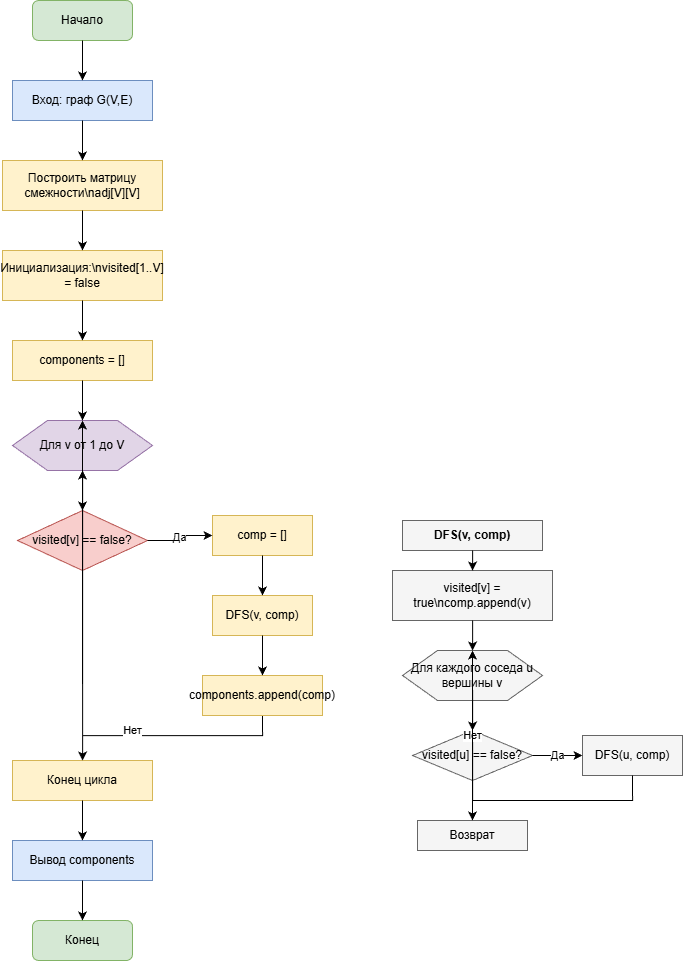

The diagram above was exported from draw.io. Its source (the exported page's mxGraphModel, read from the mxfile embedded in the PNG):
<mxGraphModel dx="1585" dy="1034" grid="1" gridSize="10" guides="1" tooltips="1" connect="1" arrows="1" fold="1" page="1" pageScale="1" pageWidth="827" pageHeight="1169" math="0" shadow="0">
  <root>
    <mxCell id="0" />
    <mxCell id="1" parent="0" />
    <mxCell id="CVXDHTy-vPtXyu07B1-S-2" parent="1" style="rounded=1;whiteSpace=wrap;html=1;fillColor=#d5e8d4;strokeColor=#82b366;" value="Начало" vertex="1">
      <mxGeometry height="40" width="100" x="350" y="40" as="geometry" />
    </mxCell>
    <mxCell id="CVXDHTy-vPtXyu07B1-S-3" parent="1" style="rounded=0;whiteSpace=wrap;html=1;fillColor=#dae8fc;strokeColor=#6c8ebf;" value="Вход: граф G(V,E)" vertex="1">
      <mxGeometry height="40" width="140" x="330" y="120" as="geometry" />
    </mxCell>
    <mxCell id="CVXDHTy-vPtXyu07B1-S-4" edge="1" parent="1" source="CVXDHTy-vPtXyu07B1-S-2" style="edgeStyle=orthogonalEdgeStyle;rounded=0;orthogonalLoop=1;jettySize=auto;html=1;" target="CVXDHTy-vPtXyu07B1-S-3">
      <mxGeometry relative="1" as="geometry" />
    </mxCell>
    <mxCell id="CVXDHTy-vPtXyu07B1-S-5" parent="1" style="rounded=0;whiteSpace=wrap;html=1;fillColor=#fff2cc;strokeColor=#d6b656;" value="Построить матрицу смежности\nadj[V][V]" vertex="1">
      <mxGeometry height="50" width="160" x="320" y="200" as="geometry" />
    </mxCell>
    <mxCell id="CVXDHTy-vPtXyu07B1-S-6" edge="1" parent="1" source="CVXDHTy-vPtXyu07B1-S-3" style="edgeStyle=orthogonalEdgeStyle;rounded=0;orthogonalLoop=1;jettySize=auto;html=1;" target="CVXDHTy-vPtXyu07B1-S-5">
      <mxGeometry relative="1" as="geometry" />
    </mxCell>
    <mxCell id="CVXDHTy-vPtXyu07B1-S-7" parent="1" style="rounded=0;whiteSpace=wrap;html=1;fillColor=#fff2cc;strokeColor=#d6b656;" value="Инициализация:\nvisited[1..V] = false" vertex="1">
      <mxGeometry height="50" width="160" x="320" y="290" as="geometry" />
    </mxCell>
    <mxCell id="CVXDHTy-vPtXyu07B1-S-8" edge="1" parent="1" source="CVXDHTy-vPtXyu07B1-S-5" style="edgeStyle=orthogonalEdgeStyle;rounded=0;orthogonalLoop=1;jettySize=auto;html=1;" target="CVXDHTy-vPtXyu07B1-S-7">
      <mxGeometry relative="1" as="geometry" />
    </mxCell>
    <mxCell id="CVXDHTy-vPtXyu07B1-S-9" parent="1" style="rounded=0;whiteSpace=wrap;html=1;fillColor=#fff2cc;strokeColor=#d6b656;" value="components = []" vertex="1">
      <mxGeometry height="40" width="140" x="330" y="380" as="geometry" />
    </mxCell>
    <mxCell id="CVXDHTy-vPtXyu07B1-S-10" edge="1" parent="1" source="CVXDHTy-vPtXyu07B1-S-7" style="edgeStyle=orthogonalEdgeStyle;rounded=0;orthogonalLoop=1;jettySize=auto;html=1;" target="CVXDHTy-vPtXyu07B1-S-9">
      <mxGeometry relative="1" as="geometry" />
    </mxCell>
    <mxCell id="CVXDHTy-vPtXyu07B1-S-11" parent="1" style="shape=hexagon;perimeter=hexagonPerimeter2;whiteSpace=wrap;html=1;fillColor=#e1d5e7;strokeColor=#9673a6;" value="Для v от 1 до V" vertex="1">
      <mxGeometry height="50" width="140" x="330" y="460" as="geometry" />
    </mxCell>
    <mxCell id="CVXDHTy-vPtXyu07B1-S-12" edge="1" parent="1" source="CVXDHTy-vPtXyu07B1-S-9" style="edgeStyle=orthogonalEdgeStyle;rounded=0;orthogonalLoop=1;jettySize=auto;html=1;" target="CVXDHTy-vPtXyu07B1-S-11">
      <mxGeometry relative="1" as="geometry" />
    </mxCell>
    <mxCell id="CVXDHTy-vPtXyu07B1-S-13" parent="1" style="shape=rhombus;whiteSpace=wrap;html=1;fillColor=#f8cecc;strokeColor=#b85450;" value="visited[v] == false?" vertex="1">
      <mxGeometry height="60" width="130" x="335" y="550" as="geometry" />
    </mxCell>
    <mxCell id="CVXDHTy-vPtXyu07B1-S-14" edge="1" parent="1" source="CVXDHTy-vPtXyu07B1-S-11" style="edgeStyle=orthogonalEdgeStyle;rounded=0;orthogonalLoop=1;jettySize=auto;html=1;" target="CVXDHTy-vPtXyu07B1-S-13">
      <mxGeometry relative="1" as="geometry" />
    </mxCell>
    <mxCell id="CVXDHTy-vPtXyu07B1-S-15" parent="1" style="rounded=0;whiteSpace=wrap;html=1;fillColor=#fff2cc;strokeColor=#d6b656;" value="comp = []" vertex="1">
      <mxGeometry height="40" width="100" x="530" y="555" as="geometry" />
    </mxCell>
    <mxCell id="CVXDHTy-vPtXyu07B1-S-16" edge="1" parent="1" source="CVXDHTy-vPtXyu07B1-S-13" style="edgeStyle=orthogonalEdgeStyle;rounded=0;orthogonalLoop=1;jettySize=auto;html=1;exitX=1;exitY=0.5;entryX=0;entryY=0.5;" target="CVXDHTy-vPtXyu07B1-S-15" value="Да">
      <mxGeometry relative="1" as="geometry" />
    </mxCell>
    <mxCell id="CVXDHTy-vPtXyu07B1-S-17" parent="1" style="rounded=0;whiteSpace=wrap;html=1;fillColor=#fff2cc;strokeColor=#d6b656;" value="DFS(v, comp)" vertex="1">
      <mxGeometry height="40" width="100" x="530" y="635" as="geometry" />
    </mxCell>
    <mxCell id="CVXDHTy-vPtXyu07B1-S-18" edge="1" parent="1" source="CVXDHTy-vPtXyu07B1-S-15" style="edgeStyle=orthogonalEdgeStyle;rounded=0;orthogonalLoop=1;jettySize=auto;html=1;" target="CVXDHTy-vPtXyu07B1-S-17">
      <mxGeometry relative="1" as="geometry" />
    </mxCell>
    <mxCell id="CVXDHTy-vPtXyu07B1-S-42" edge="1" parent="1" source="CVXDHTy-vPtXyu07B1-S-19" style="edgeStyle=orthogonalEdgeStyle;rounded=0;orthogonalLoop=1;jettySize=auto;html=1;exitX=0.5;exitY=1;exitDx=0;exitDy=0;entryX=0.5;entryY=1;entryDx=0;entryDy=0;" target="CVXDHTy-vPtXyu07B1-S-11">
      <mxGeometry relative="1" as="geometry" />
    </mxCell>
    <mxCell id="CVXDHTy-vPtXyu07B1-S-19" parent="1" style="rounded=0;whiteSpace=wrap;html=1;fillColor=#fff2cc;strokeColor=#d6b656;" value="components.append(comp)" vertex="1">
      <mxGeometry height="40" width="120" x="520" y="715" as="geometry" />
    </mxCell>
    <mxCell id="CVXDHTy-vPtXyu07B1-S-20" edge="1" parent="1" source="CVXDHTy-vPtXyu07B1-S-17" style="edgeStyle=orthogonalEdgeStyle;rounded=0;orthogonalLoop=1;jettySize=auto;html=1;" target="CVXDHTy-vPtXyu07B1-S-19">
      <mxGeometry relative="1" as="geometry" />
    </mxCell>
    <mxCell id="CVXDHTy-vPtXyu07B1-S-22" edge="1" parent="1" source="CVXDHTy-vPtXyu07B1-S-13" style="edgeStyle=orthogonalEdgeStyle;rounded=0;orthogonalLoop=1;jettySize=auto;html=1;exitX=0.5;exitY=1;entryX=0.5;entryY=0;" target="CVXDHTy-vPtXyu07B1-S-11" value="Нет">
      <mxGeometry relative="1" x="-0.6522" y="-130" as="geometry">
        <mxPoint x="-80" y="120" as="offset" />
        <Array as="points">
          <mxPoint x="400" y="650" />
          <mxPoint x="400" y="510" />
        </Array>
      </mxGeometry>
    </mxCell>
    <mxCell id="CVXDHTy-vPtXyu07B1-S-23" parent="1" style="rounded=0;whiteSpace=wrap;html=1;fillColor=#fff2cc;strokeColor=#d6b656;" value="Конец цикла" vertex="1">
      <mxGeometry height="40" width="140" x="330" y="800" as="geometry" />
    </mxCell>
    <mxCell id="CVXDHTy-vPtXyu07B1-S-24" edge="1" parent="1" source="CVXDHTy-vPtXyu07B1-S-11" style="edgeStyle=orthogonalEdgeStyle;rounded=0;orthogonalLoop=1;jettySize=auto;html=1;" target="CVXDHTy-vPtXyu07B1-S-23">
      <mxGeometry relative="1" as="geometry">
        <Array as="points">
          <mxPoint x="400" y="670" />
          <mxPoint x="400" y="670" />
        </Array>
        <mxPoint x="400" y="510" as="targetPoint" />
      </mxGeometry>
    </mxCell>
    <mxCell id="CVXDHTy-vPtXyu07B1-S-25" parent="1" style="rounded=0;whiteSpace=wrap;html=1;fillColor=#dae8fc;strokeColor=#6c8ebf;" value="Вывод components" vertex="1">
      <mxGeometry height="40" width="140" x="330" y="880" as="geometry" />
    </mxCell>
    <mxCell id="CVXDHTy-vPtXyu07B1-S-26" edge="1" parent="1" source="CVXDHTy-vPtXyu07B1-S-23" style="edgeStyle=orthogonalEdgeStyle;rounded=0;orthogonalLoop=1;jettySize=auto;html=1;" target="CVXDHTy-vPtXyu07B1-S-25">
      <mxGeometry relative="1" as="geometry" />
    </mxCell>
    <mxCell id="CVXDHTy-vPtXyu07B1-S-27" parent="1" style="rounded=1;whiteSpace=wrap;html=1;fillColor=#d5e8d4;strokeColor=#82b366;" value="Конец" vertex="1">
      <mxGeometry height="40" width="100" x="350" y="960" as="geometry" />
    </mxCell>
    <mxCell id="CVXDHTy-vPtXyu07B1-S-28" edge="1" parent="1" source="CVXDHTy-vPtXyu07B1-S-25" style="edgeStyle=orthogonalEdgeStyle;rounded=0;orthogonalLoop=1;jettySize=auto;html=1;" target="CVXDHTy-vPtXyu07B1-S-27">
      <mxGeometry relative="1" as="geometry" />
    </mxCell>
    <mxCell id="CVXDHTy-vPtXyu07B1-S-29" parent="1" style="rounded=0;whiteSpace=wrap;html=1;fillColor=#f5f5f5;strokeColor=#666666;fontStyle=1;align=center;" value="DFS(v, comp)" vertex="1">
      <mxGeometry height="30" width="140" x="720" y="560" as="geometry" />
    </mxCell>
    <mxCell id="CVXDHTy-vPtXyu07B1-S-30" parent="1" style="rounded=0;whiteSpace=wrap;html=1;fillColor=#f5f5f5;strokeColor=#666666;" value="visited[v] = true\ncomp.append(v)" vertex="1">
      <mxGeometry height="50" width="160" x="710" y="610" as="geometry" />
    </mxCell>
    <mxCell id="CVXDHTy-vPtXyu07B1-S-31" edge="1" parent="1" source="CVXDHTy-vPtXyu07B1-S-29" style="edgeStyle=orthogonalEdgeStyle;rounded=0;orthogonalLoop=1;jettySize=auto;html=1;" target="CVXDHTy-vPtXyu07B1-S-30">
      <mxGeometry relative="1" as="geometry" />
    </mxCell>
    <mxCell id="CVXDHTy-vPtXyu07B1-S-32" parent="1" style="shape=hexagon;whiteSpace=wrap;html=1;fillColor=#f5f5f5;strokeColor=#666666;" value="Для каждого соседа u вершины v" vertex="1">
      <mxGeometry height="50" width="140" x="720" y="690" as="geometry" />
    </mxCell>
    <mxCell id="CVXDHTy-vPtXyu07B1-S-33" edge="1" parent="1" source="CVXDHTy-vPtXyu07B1-S-30" style="edgeStyle=orthogonalEdgeStyle;rounded=0;orthogonalLoop=1;jettySize=auto;html=1;" target="CVXDHTy-vPtXyu07B1-S-32">
      <mxGeometry relative="1" as="geometry" />
    </mxCell>
    <mxCell id="CVXDHTy-vPtXyu07B1-S-34" parent="1" style="shape=rhombus;whiteSpace=wrap;html=1;fillColor=#f5f5f5;strokeColor=#666666;" value="visited[u] == false?" vertex="1">
      <mxGeometry height="50" width="120" x="730" y="770" as="geometry" />
    </mxCell>
    <mxCell id="CVXDHTy-vPtXyu07B1-S-35" edge="1" parent="1" source="CVXDHTy-vPtXyu07B1-S-32" style="edgeStyle=orthogonalEdgeStyle;rounded=0;orthogonalLoop=1;jettySize=auto;html=1;" target="CVXDHTy-vPtXyu07B1-S-34">
      <mxGeometry relative="1" as="geometry" />
    </mxCell>
    <mxCell id="CVXDHTy-vPtXyu07B1-S-36" parent="1" style="rounded=0;whiteSpace=wrap;html=1;fillColor=#f5f5f5;strokeColor=#666666;" value="DFS(u, comp)" vertex="1">
      <mxGeometry height="40" width="100" x="900" y="775" as="geometry" />
    </mxCell>
    <mxCell id="CVXDHTy-vPtXyu07B1-S-37" edge="1" parent="1" source="CVXDHTy-vPtXyu07B1-S-34" style="edgeStyle=orthogonalEdgeStyle;rounded=0;orthogonalLoop=1;jettySize=auto;html=1;exitX=1;exitY=0.5;entryX=0;entryY=0.5;" target="CVXDHTy-vPtXyu07B1-S-36" value="Да">
      <mxGeometry relative="1" as="geometry" />
    </mxCell>
    <mxCell id="CVXDHTy-vPtXyu07B1-S-38" edge="1" parent="1" source="CVXDHTy-vPtXyu07B1-S-36" style="edgeStyle=orthogonalEdgeStyle;rounded=0;orthogonalLoop=1;jettySize=auto;html=1;exitX=0.5;exitY=1;entryX=0.5;entryY=0;" target="CVXDHTy-vPtXyu07B1-S-32">
      <mxGeometry relative="1" as="geometry">
        <Array as="points">
          <mxPoint x="950" y="840" />
          <mxPoint x="790" y="840" />
          <mxPoint x="790" y="740" />
        </Array>
      </mxGeometry>
    </mxCell>
    <mxCell id="CVXDHTy-vPtXyu07B1-S-39" edge="1" parent="1" source="CVXDHTy-vPtXyu07B1-S-34" style="edgeStyle=orthogonalEdgeStyle;rounded=0;orthogonalLoop=1;jettySize=auto;html=1;exitX=0.5;exitY=1;entryX=0.5;entryY=0;" target="CVXDHTy-vPtXyu07B1-S-32" value="Нет">
      <mxGeometry relative="1" as="geometry">
        <Array as="points">
          <mxPoint x="790" y="840" />
          <mxPoint x="790" y="740" />
        </Array>
      </mxGeometry>
    </mxCell>
    <mxCell id="CVXDHTy-vPtXyu07B1-S-40" parent="1" style="rounded=0;whiteSpace=wrap;html=1;fillColor=#f5f5f5;strokeColor=#666666;" value="Возврат" vertex="1">
      <mxGeometry height="30" width="110" x="735" y="860" as="geometry" />
    </mxCell>
    <mxCell id="CVXDHTy-vPtXyu07B1-S-41" edge="1" parent="1" source="CVXDHTy-vPtXyu07B1-S-32" style="edgeStyle=orthogonalEdgeStyle;rounded=0;orthogonalLoop=1;jettySize=auto;html=1;" target="CVXDHTy-vPtXyu07B1-S-40">
      <mxGeometry relative="1" as="geometry" />
    </mxCell>
  </root>
</mxGraphModel>